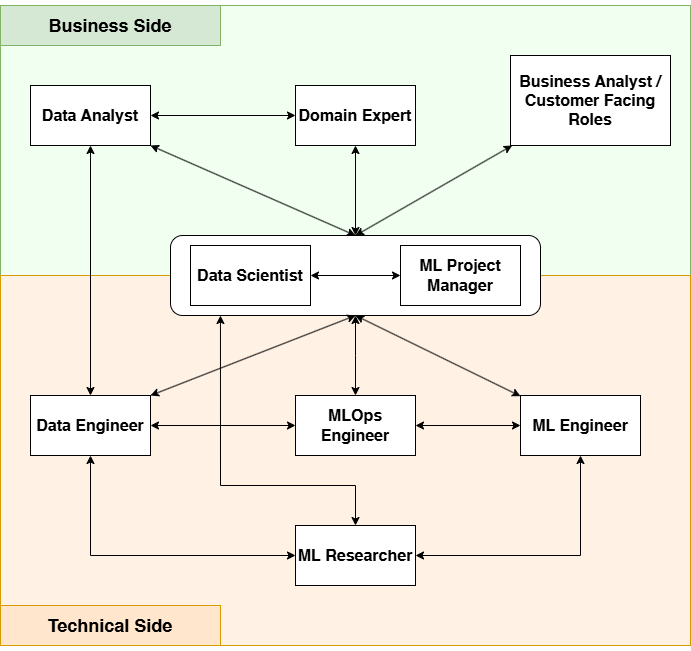

The diagram above was exported from draw.io. Its source (the exported page's mxGraphModel, read from the mxfile embedded in the PNG):
<mxGraphModel dx="2026" dy="1109" grid="1" gridSize="10" guides="1" tooltips="1" connect="1" arrows="1" fold="1" page="1" pageScale="1" pageWidth="850" pageHeight="1100" math="0" shadow="0">
  <root>
    <mxCell id="0" />
    <mxCell id="1" parent="0" />
    <mxCell id="z-LuICAvXJ_MHFzoBFSW-3" value="" style="rounded=0;whiteSpace=wrap;html=1;align=left;fillColor=#f1fff0;strokeColor=#82b366;" vertex="1" parent="1">
      <mxGeometry x="80" y="250" width="690" height="270" as="geometry" />
    </mxCell>
    <mxCell id="z-LuICAvXJ_MHFzoBFSW-4" value="" style="rounded=0;whiteSpace=wrap;html=1;fillColor=#fff2e5;strokeColor=#d79b00;" vertex="1" parent="1">
      <mxGeometry x="80" y="520" width="690" height="370" as="geometry" />
    </mxCell>
    <mxCell id="z-LuICAvXJ_MHFzoBFSW-14" value="" style="rounded=1;whiteSpace=wrap;html=1;" vertex="1" parent="1">
      <mxGeometry x="250" y="480" width="370" height="80" as="geometry" />
    </mxCell>
    <mxCell id="z-LuICAvXJ_MHFzoBFSW-5" value="&lt;h2&gt;Business Side&lt;/h2&gt;" style="rounded=0;whiteSpace=wrap;html=1;fillColor=#d5e8d4;strokeColor=#82b366;" vertex="1" parent="1">
      <mxGeometry x="80" y="250" width="220" height="40" as="geometry" />
    </mxCell>
    <mxCell id="z-LuICAvXJ_MHFzoBFSW-6" value="&lt;h2&gt;Technical Side&lt;/h2&gt;" style="rounded=0;whiteSpace=wrap;html=1;fillColor=#ffe6cc;strokeColor=#d79b00;" vertex="1" parent="1">
      <mxGeometry x="80" y="850" width="220" height="40" as="geometry" />
    </mxCell>
    <mxCell id="z-LuICAvXJ_MHFzoBFSW-7" value="&lt;h2 style=&quot;font-size: 16px;&quot;&gt;&lt;font style=&quot;font-size: 16px;&quot;&gt;Data Scientist&lt;/font&gt;&lt;/h2&gt;" style="rounded=0;whiteSpace=wrap;html=1;fontSize=16;" vertex="1" parent="1">
      <mxGeometry x="270" y="490" width="120" height="60" as="geometry" />
    </mxCell>
    <mxCell id="z-LuICAvXJ_MHFzoBFSW-8" value="&lt;h2 style=&quot;font-size: 16px;&quot;&gt;&lt;font style=&quot;font-size: 16px;&quot;&gt;ML Project Manager&lt;/font&gt;&lt;/h2&gt;" style="rounded=0;whiteSpace=wrap;html=1;fontSize=16;" vertex="1" parent="1">
      <mxGeometry x="480" y="490" width="120" height="60" as="geometry" />
    </mxCell>
    <mxCell id="z-LuICAvXJ_MHFzoBFSW-17" style="rounded=0;orthogonalLoop=1;jettySize=auto;html=1;entryX=0.5;entryY=0;entryDx=0;entryDy=0;startArrow=classic;startFill=1;exitX=1;exitY=1;exitDx=0;exitDy=0;" edge="1" parent="1" source="z-LuICAvXJ_MHFzoBFSW-10" target="z-LuICAvXJ_MHFzoBFSW-14">
      <mxGeometry relative="1" as="geometry" />
    </mxCell>
    <mxCell id="z-LuICAvXJ_MHFzoBFSW-18" style="edgeStyle=orthogonalEdgeStyle;rounded=0;orthogonalLoop=1;jettySize=auto;html=1;entryX=0;entryY=0.5;entryDx=0;entryDy=0;startArrow=classic;startFill=1;" edge="1" parent="1" source="z-LuICAvXJ_MHFzoBFSW-10" target="z-LuICAvXJ_MHFzoBFSW-12">
      <mxGeometry relative="1" as="geometry" />
    </mxCell>
    <mxCell id="z-LuICAvXJ_MHFzoBFSW-10" value="&lt;h2 style=&quot;font-size: 16px;&quot;&gt;&lt;font style=&quot;font-size: 16px;&quot;&gt;Data Analyst&lt;/font&gt;&lt;/h2&gt;" style="rounded=0;whiteSpace=wrap;html=1;fontSize=16;" vertex="1" parent="1">
      <mxGeometry x="110" y="330" width="120" height="60" as="geometry" />
    </mxCell>
    <mxCell id="z-LuICAvXJ_MHFzoBFSW-19" style="edgeStyle=orthogonalEdgeStyle;rounded=0;orthogonalLoop=1;jettySize=auto;html=1;entryX=0.5;entryY=0;entryDx=0;entryDy=0;startArrow=classic;startFill=1;" edge="1" parent="1" source="z-LuICAvXJ_MHFzoBFSW-12" target="z-LuICAvXJ_MHFzoBFSW-14">
      <mxGeometry relative="1" as="geometry" />
    </mxCell>
    <mxCell id="z-LuICAvXJ_MHFzoBFSW-12" value="&lt;h2 style=&quot;font-size: 16px;&quot;&gt;&lt;font style=&quot;font-size: 16px;&quot;&gt;Domain Expert&lt;/font&gt;&lt;/h2&gt;" style="rounded=0;whiteSpace=wrap;html=1;fontSize=16;" vertex="1" parent="1">
      <mxGeometry x="375" y="330" width="120" height="60" as="geometry" />
    </mxCell>
    <mxCell id="z-LuICAvXJ_MHFzoBFSW-13" value="" style="edgeStyle=orthogonalEdgeStyle;rounded=0;orthogonalLoop=1;jettySize=auto;html=1;entryX=0;entryY=0.5;entryDx=0;entryDy=0;startArrow=classic;startFill=1;" edge="1" parent="1" source="z-LuICAvXJ_MHFzoBFSW-7" target="z-LuICAvXJ_MHFzoBFSW-8">
      <mxGeometry relative="1" as="geometry">
        <mxPoint x="290" y="520" as="sourcePoint" />
        <mxPoint x="380" y="520" as="targetPoint" />
      </mxGeometry>
    </mxCell>
    <mxCell id="z-LuICAvXJ_MHFzoBFSW-16" style="rounded=0;orthogonalLoop=1;jettySize=auto;html=1;entryX=0.5;entryY=0;entryDx=0;entryDy=0;startArrow=classic;startFill=1;" edge="1" parent="1" source="z-LuICAvXJ_MHFzoBFSW-15" target="z-LuICAvXJ_MHFzoBFSW-14">
      <mxGeometry relative="1" as="geometry" />
    </mxCell>
    <mxCell id="z-LuICAvXJ_MHFzoBFSW-15" value="&lt;h2 style=&quot;font-size: 16px;&quot;&gt;&lt;font style=&quot;font-size: 16px;&quot;&gt;Business Analyst / Customer Facing Roles&lt;/font&gt;&lt;/h2&gt;" style="rounded=0;whiteSpace=wrap;html=1;fontSize=16;" vertex="1" parent="1">
      <mxGeometry x="590" y="300" width="160" height="90" as="geometry" />
    </mxCell>
    <mxCell id="z-LuICAvXJ_MHFzoBFSW-23" style="rounded=0;orthogonalLoop=1;jettySize=auto;html=1;entryX=0.5;entryY=1;entryDx=0;entryDy=0;startArrow=classic;startFill=1;exitX=1;exitY=0;exitDx=0;exitDy=0;" edge="1" parent="1" source="z-LuICAvXJ_MHFzoBFSW-20" target="z-LuICAvXJ_MHFzoBFSW-14">
      <mxGeometry relative="1" as="geometry" />
    </mxCell>
    <mxCell id="z-LuICAvXJ_MHFzoBFSW-27" style="edgeStyle=orthogonalEdgeStyle;rounded=0;orthogonalLoop=1;jettySize=auto;html=1;entryX=0;entryY=0.5;entryDx=0;entryDy=0;startArrow=classic;startFill=1;" edge="1" parent="1" source="z-LuICAvXJ_MHFzoBFSW-20" target="z-LuICAvXJ_MHFzoBFSW-26">
      <mxGeometry relative="1" as="geometry" />
    </mxCell>
    <mxCell id="z-LuICAvXJ_MHFzoBFSW-20" value="&lt;h2 style=&quot;font-size: 16px;&quot;&gt;&lt;font style=&quot;font-size: 16px;&quot;&gt;Data Engineer&lt;/font&gt;&lt;/h2&gt;" style="rounded=0;whiteSpace=wrap;html=1;fontSize=16;" vertex="1" parent="1">
      <mxGeometry x="110" y="640" width="120" height="60" as="geometry" />
    </mxCell>
    <mxCell id="z-LuICAvXJ_MHFzoBFSW-22" style="rounded=0;orthogonalLoop=1;jettySize=auto;html=1;exitX=0.5;exitY=1;exitDx=0;exitDy=0;entryX=0.5;entryY=0;entryDx=0;entryDy=0;startArrow=classic;startFill=1;" edge="1" parent="1" source="z-LuICAvXJ_MHFzoBFSW-10" target="z-LuICAvXJ_MHFzoBFSW-20">
      <mxGeometry relative="1" as="geometry" />
    </mxCell>
    <mxCell id="z-LuICAvXJ_MHFzoBFSW-30" style="rounded=0;orthogonalLoop=1;jettySize=auto;html=1;entryX=0.5;entryY=1;entryDx=0;entryDy=0;startArrow=classic;startFill=1;" edge="1" parent="1" source="z-LuICAvXJ_MHFzoBFSW-24" target="z-LuICAvXJ_MHFzoBFSW-14">
      <mxGeometry relative="1" as="geometry" />
    </mxCell>
    <mxCell id="z-LuICAvXJ_MHFzoBFSW-24" value="&lt;h2 style=&quot;font-size: 16px;&quot;&gt;&lt;font style=&quot;font-size: 16px;&quot;&gt;ML Engineer&lt;/font&gt;&lt;/h2&gt;" style="rounded=0;whiteSpace=wrap;html=1;fontSize=16;" vertex="1" parent="1">
      <mxGeometry x="600" y="640" width="120" height="60" as="geometry" />
    </mxCell>
    <mxCell id="z-LuICAvXJ_MHFzoBFSW-31" style="edgeStyle=orthogonalEdgeStyle;rounded=0;orthogonalLoop=1;jettySize=auto;html=1;entryX=0.5;entryY=1;entryDx=0;entryDy=0;startArrow=classic;startFill=1;" edge="1" parent="1" source="z-LuICAvXJ_MHFzoBFSW-25" target="z-LuICAvXJ_MHFzoBFSW-20">
      <mxGeometry relative="1" as="geometry" />
    </mxCell>
    <mxCell id="z-LuICAvXJ_MHFzoBFSW-32" style="edgeStyle=orthogonalEdgeStyle;rounded=0;orthogonalLoop=1;jettySize=auto;html=1;entryX=0.5;entryY=1;entryDx=0;entryDy=0;startArrow=classic;startFill=1;" edge="1" parent="1" source="z-LuICAvXJ_MHFzoBFSW-25" target="z-LuICAvXJ_MHFzoBFSW-24">
      <mxGeometry relative="1" as="geometry" />
    </mxCell>
    <mxCell id="z-LuICAvXJ_MHFzoBFSW-25" value="&lt;h2 style=&quot;font-size: 16px;&quot;&gt;&lt;font style=&quot;font-size: 16px;&quot;&gt;ML&amp;nbsp;&lt;/font&gt;Researcher&lt;/h2&gt;" style="rounded=0;whiteSpace=wrap;html=1;fontSize=16;" vertex="1" parent="1">
      <mxGeometry x="375" y="770" width="120" height="60" as="geometry" />
    </mxCell>
    <mxCell id="z-LuICAvXJ_MHFzoBFSW-28" style="edgeStyle=orthogonalEdgeStyle;rounded=0;orthogonalLoop=1;jettySize=auto;html=1;startArrow=classic;startFill=1;" edge="1" parent="1" source="z-LuICAvXJ_MHFzoBFSW-26">
      <mxGeometry relative="1" as="geometry">
        <mxPoint x="435" y="560" as="targetPoint" />
      </mxGeometry>
    </mxCell>
    <mxCell id="z-LuICAvXJ_MHFzoBFSW-29" style="edgeStyle=orthogonalEdgeStyle;rounded=0;orthogonalLoop=1;jettySize=auto;html=1;entryX=0;entryY=0.5;entryDx=0;entryDy=0;startArrow=classic;startFill=1;" edge="1" parent="1" source="z-LuICAvXJ_MHFzoBFSW-26" target="z-LuICAvXJ_MHFzoBFSW-24">
      <mxGeometry relative="1" as="geometry" />
    </mxCell>
    <mxCell id="z-LuICAvXJ_MHFzoBFSW-26" value="&lt;h2 style=&quot;font-size: 16px;&quot;&gt;&lt;font style=&quot;font-size: 16px;&quot;&gt;ML&lt;/font&gt;Ops Engineer&lt;/h2&gt;" style="rounded=0;whiteSpace=wrap;html=1;fontSize=16;" vertex="1" parent="1">
      <mxGeometry x="375" y="640" width="120" height="60" as="geometry" />
    </mxCell>
    <mxCell id="z-LuICAvXJ_MHFzoBFSW-33" style="edgeStyle=orthogonalEdgeStyle;rounded=0;orthogonalLoop=1;jettySize=auto;html=1;entryX=0.135;entryY=1;entryDx=0;entryDy=0;entryPerimeter=0;startArrow=classic;startFill=1;" edge="1" parent="1" source="z-LuICAvXJ_MHFzoBFSW-25" target="z-LuICAvXJ_MHFzoBFSW-14">
      <mxGeometry relative="1" as="geometry">
        <Array as="points">
          <mxPoint x="435" y="730" />
          <mxPoint x="300" y="730" />
        </Array>
      </mxGeometry>
    </mxCell>
  </root>
</mxGraphModel>